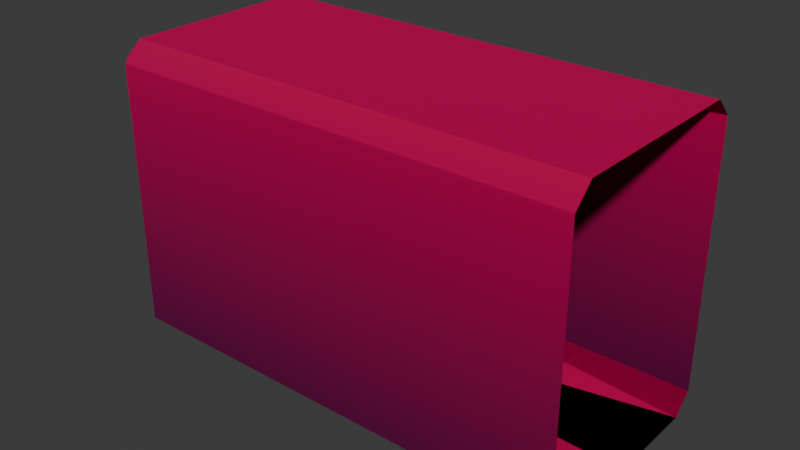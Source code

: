# Source: mdl_door_001.blend  (saved by Blender 5.0.118; exported with 4.5.12 LTS)
import bpy
from mathutils import Matrix  # noqa: F401  (used for matrix-valued properties, if any)

bpy.ops.wm.read_factory_settings(use_empty=True)
scene = bpy.context.scene
scene.name = 'Scene'

# ---- images (referenced by path relative to the original .blend; pixels are not part of the script)
import os
ASSET_DIR = os.environ.get("B2B_ASSET_DIR", "")  # directory of the original .blend (textures are referenced by path, not embedded)
HERE = os.path.dirname(os.path.abspath(__file__))  # packed textures are extracted next to this script under _unpacked/

def load_image(name, relpath, width, height, colorspace="sRGB"):
    """Load a texture the original file referenced (path relative to the .blend, or extracted next to this script)."""
    p = next((c for c in (os.path.join(HERE, relpath), os.path.join(ASSET_DIR, relpath)) if relpath and os.path.exists(c)), "")
    if p:
        img = bpy.data.images.load(p, check_existing=True)
        img.name = name
    else:  # same state as the original file: an image datablock whose file is absent (Cycles renders it pink)
        img = bpy.data.images.new(name, width, height)
        img.source = "FILE"
        img.filepath = "//" + (relpath or name)
    img.colorspace_settings.name = colorspace
    return img
img_tex_mod_metal1_png_001 = load_image('tex_mod_metal1.png.001', 'tex_mod_metal1.png', 1024, 1024, 'sRGB')

# ---- materials (node trees are filled in below, after node groups)
mat_mat_mod_vcolor = bpy.data.materials.new('mat_mod_vcolor')
mat_mat_mod_vcolor.alpha_threshold = 0.0
mat_mat_mod_vcolor.use_backface_culling_lightprobe_volume = False
mat_mat_mod_vcolor.roughness = 0.5
mat_mat_mod_vcolor.line_color = (0.0, 0.0, 0.0, 1.0)

# ---- material node trees
mat_mat_mod_vcolor.use_nodes = True; mat_mat_mod_vcolor.node_tree.nodes.clear()
_N = mat_mat_mod_vcolor.node_tree.nodes; _L = mat_mat_mod_vcolor.node_tree.links
n0 = _N.new('ShaderNodeOutputMaterial'); n0.name = 'Material Output'; n0.location = (556, 187)
n1 = _N.new('ShaderNodeBsdfPrincipled'); n1.name = 'Principled BSDF'; n1.location = (156, 187)
n1.inputs[1].default_value = 0.658
n1.inputs[2].default_value = 1.0
n1.inputs[3].default_value = 1.45
n2 = _N.new('ShaderNodeTexImage'); n2.name = 'Image Texture'; n2.location = (-483, 203)
n2.image = img_tex_mod_metal1_png_001
n3 = _N.new('ShaderNodeVertexColor'); n3.name = 'Color Attribute'; n3.location = (-469, -119)
n3.layer_name = 'Attribute'
n4 = _N.new('ShaderNodeMix'); n4.name = 'Mix'; n4.location = (-91, 128)
n4.hide = True
n4.data_type = 'RGBA'
n4.blend_type = 'MULTIPLY'
n4.inputs[0].default_value = 1.0
_L.new(n1.outputs[0], n0.inputs[0])
_L.new(n4.outputs[2], n1.inputs[0])
_L.new(n2.outputs[0], n4.inputs[6])
_L.new(n3.outputs[0], n4.inputs[7])
n0.is_active_output = True

# ---- world
world_world = bpy.data.worlds.new('World'); scene.world = world_world
world_world.use_nodes = True; world_world.node_tree.nodes.clear()
_N = world_world.node_tree.nodes; _L = world_world.node_tree.links
n0 = _N.new('ShaderNodeOutputWorld'); n0.name = 'World Output'; n0.location = (200, 100)
n1 = _N.new('ShaderNodeBackground'); n1.name = 'Background'; n1.location = (-200, 100)
n1.inputs[0].default_value = (0.05088, 0.05088, 0.05088, 1.0)
_L.new(n1.outputs[0], n0.inputs[0])
n0.is_active_output = True
world_world.color = (0.05088, 0.05088, 0.05088)
world_world.sun_shadow_jitter_overblur = 0.0

# ---- meshes
me_plane_005 = bpy.data.meshes.new('Plane.005')
me_plane_005.from_pydata([(25.69, 0.0, 8.0), (25.69, -6.0, -7.0), (1.0, -6.0, -7.0), (0.0, 0.0, -7.0), (25.69, -5.0, 8.0), (25.69, -6.0, 7.0), (0.0, -5.0, -7.0), (1.0, -6.0, 7.0), (1.0, -5.0, 8.0), (0.0, -5.0, 7.0), (0.0, 0.0, 7.0), (1.0, 0.0, 8.0), (25.69, -5.0, -8.0), (25.69, 0.0, -8.0), (1.0, -5.0, -8.0), (1.0, 0.0, -8.0)], [], [(7, 8, 9), (7, 5, 4, 8), (8, 11, 10, 9), (1, 5, 7, 2), (12, 13, 15, 14), (4, 0, 11, 8), (6, 9, 10, 3), (2, 14, 6), (14, 15, 3, 6), (2, 1, 12, 14), (2, 7, 9, 6), (1, 2, 6, 3, 15, 13, 12)])
_uv = me_plane_005.uv_layers.new(name='UVMap')
_uv.uv.foreach_set('vector', [0.09469, 0.1326, 0.09469, 0.1553, 0.07927, 0.1553, 0.09469, 0.1326, 0.5314, 0.1326, 0.5391, 0.1553, 0.09469, 0.1553, 0.09469, 0.1553, 0.09469, 0.4637, 0.07927, 0.4637, 0.07927, 0.1553, 0.4992, 0.9714, 7.202e-05, 0.9714, 7.198e-05, 0.271, 0.4992, 0.271, 0.5391, 0.1553, 0.5391, 0.4637, 0.09469, 0.4637, 0.09469, 0.1553, 0.5391, 0.1553, 0.5391, 0.4637, 0.09469, 0.4637, 0.09469, 0.1553, 0.4992, 0.2327, 7.199e-05, 0.2327, 7.199e-05, 0.09727, 0.4992, 0.09727, 0.09469, 0.1326, 0.09469, 0.1553, 0.07927, 0.1553, 0.09469, 0.1553, 0.09469, 0.4637, 0.07927, 0.4637, 0.07927, 0.1553, 0.09469, 0.1326, 0.5314, 0.1326, 0.5391, 0.1553, 0.09469, 0.1553, 0.4992, 0.271, 7.198e-05, 0.271, 7.199e-05, 0.2327, 0.4992, 0.2327, 0.5314, 0.1326, 0.09469, 0.1326, 0.07927, 0.1553, 0.07927, 0.4637, 0.09469, 0.4637, 0.5391, 0.4637, 0.5391, 0.1553])
_ca = me_plane_005.color_attributes.new('Attribute', 'BYTE_COLOR', 'CORNER')
_ca.data.foreach_set('color', [0.6308, 0.4072, 0.1221, 1.0, 0.6724, 0.4287, 0.1248, 1.0, 0.6308, 0.4072, 0.1221, 1.0, 0.6308, 0.4072, 0.1221, 1.0, 0.6308, 0.4072, 0.1221, 1.0, 0.6724, 0.4287, 0.1248, 1.0, 0.6724, 0.4287, 0.1248, 1.0, 0.6724, 0.4287, 0.1248, 1.0, 0.6724, 0.4287, 0.1248, 1.0, 0.6308, 0.4072, 0.1221, 1.0, 0.6308, 0.4072, 0.1221, 1.0, 0.1746, 0.1529, 0.08228, 1.0, 0.6308, 0.4072, 0.1221, 1.0, 0.6308, 0.4072, 0.1221, 1.0, 0.1746, 0.1529, 0.08228, 1.0, 0.6724, 0.4287, 0.1248, 1.0, 0.6724, 0.4287, 0.1248, 1.0, 0.6724, 0.4287, 0.1248, 1.0, 0.6724, 0.4287, 0.1248, 1.0, 0.6724, 0.4287, 0.1248, 1.0, 0.6724, 0.4287, 0.1248, 1.0, 0.6724, 0.4287, 0.1248, 1.0, 0.6724, 0.4287, 0.1248, 1.0, 0.1746, 0.1529, 0.08228, 1.0, 0.6308, 0.4072, 0.1221, 1.0, 0.6308, 0.4072, 0.1221, 1.0, 0.1746, 0.1529, 0.08228, 1.0, 0.6308, 0.4072, 0.1221, 1.0, 0.6724, 0.4287, 0.1248, 1.0, 0.6308, 0.4072, 0.1221, 1.0, 0.6724, 0.4287, 0.1248, 1.0, 0.6724, 0.4287, 0.1248, 1.0, 0.6308, 0.4072, 0.1221, 1.0, 0.6308, 0.4072, 0.1221, 1.0, 0.6308, 0.4072, 0.1221, 1.0, 0.6308, 0.4072, 0.1221, 1.0, 0.6724, 0.4287, 0.1248, 1.0, 0.6724, 0.4287, 0.1248, 1.0, 0.1746, 0.1529, 0.08228, 1.0, 0.6308, 0.4072, 0.1221, 1.0, 0.6308, 0.4072, 0.1221, 1.0, 0.1746, 0.1529, 0.08228, 1.0, 0.6308, 0.4072, 0.1221, 1.0, 0.6308, 0.4072, 0.1221, 1.0, 0.6308, 0.4072, 0.1221, 1.0, 0.6308, 0.4072, 0.1221, 1.0, 0.6724, 0.4287, 0.1248, 1.0, 0.6724, 0.4287, 0.1248, 1.0, 0.6724, 0.4287, 0.1248, 1.0])
me_plane_005.materials.append(mat_mat_mod_vcolor)
me_plane_005.use_paint_bone_selection = False
me_plane_005.use_paint_mask_vertex = True
me_plane_005.update()

# ---- objects
ob_door = bpy.data.objects.new('door', me_plane_005)

# ---- transforms, parenting, visibility, modifiers, constraints
ob_door.location = (0.0, 0.0, 0.0)
_m = ob_door.modifiers.new('Mirror', 'MIRROR')
_m.use_axis = (False, True, False)

# ---- collection membership
scene.collection.objects.link(ob_door)

# ---- scene / render settings (as saved in the file)
scene.frame_start = 1; scene.frame_end = 250; scene.frame_set(21)
scene.render.engine = 'BLENDER_EEVEE_NEXT'
scene.render.bake_bias = 0.0
scene.render.bake_samples = 0
scene.cycles.sampling_pattern = 'TABULATED_SOBOL'
scene.eevee.use_volume_custom_range = False
bpy.context.view_layer.update()

# ---- added for rendering (the .blend has no active camera and no usable light): camera, sun
cam_auto = bpy.data.cameras.new('AutoCamera')
cam_auto.lens = 50.0
cam_auto.sensor_width = 36.0
cam_auto.clip_end = 1000.0
ob_auto_camera = bpy.data.objects.new('AutoCamera', cam_auto)
scene.collection.objects.link(ob_auto_camera)
ob_auto_camera.location = (42.9647, -36.1452, 24.0968)
ob_auto_camera.rotation_euler = (1.09748, -7.21219e-08, 0.694738)
scene.camera = ob_auto_camera
light_auto_sun = bpy.data.lights.new('AutoSun', 'SUN')
light_auto_sun.energy = 3.0
light_auto_sun.angle = 0.0523599
ob_auto_sun = bpy.data.objects.new('AutoSun', light_auto_sun)
scene.collection.objects.link(ob_auto_sun)
ob_auto_sun.rotation_euler = (0.872665, 0.174533, 0.523599)
bpy.context.view_layer.update()
